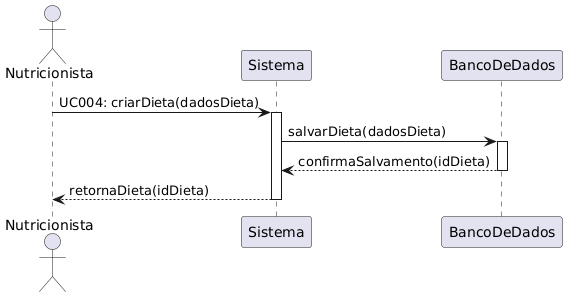

The diagram above was rendered by PlantUML. Its source (embedded in the PNG):
@startuml
actor Nutricionista
participant Sistema
participant BancoDeDados as DB

Nutricionista -> Sistema : UC004: criarDieta(dadosDieta)
activate Sistema
Sistema -> DB : salvarDieta(dadosDieta)
activate DB
DB --> Sistema : confirmaSalvamento(idDieta)
deactivate DB
Sistema --> Nutricionista : retornaDieta(idDieta)
deactivate Sistema
@enduml